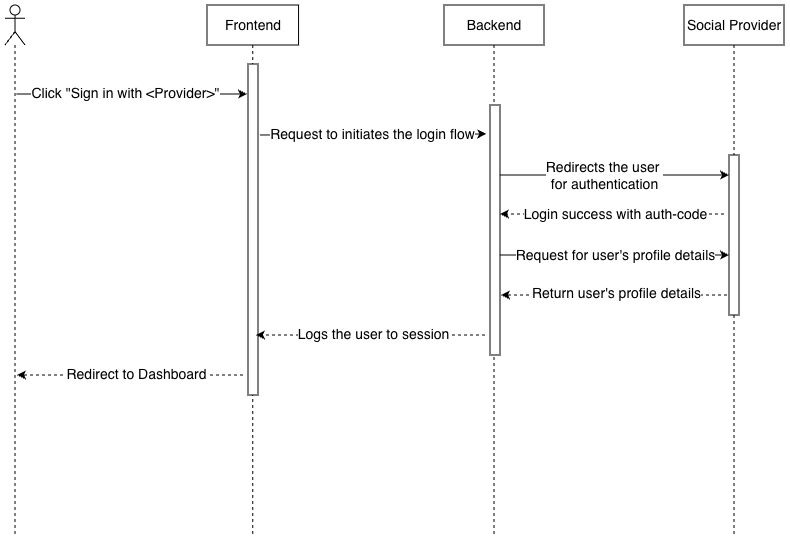

The diagram above was exported from draw.io. Its source (the exported page's mxGraphModel, read from the mxfile embedded in the PNG):
<mxGraphModel dx="912" dy="577" grid="1" gridSize="10" guides="1" tooltips="1" connect="1" arrows="1" fold="1" page="1" pageScale="1" pageWidth="827" pageHeight="1169" math="0" shadow="0">
  <root>
    <mxCell id="0" />
    <mxCell id="1" parent="0" />
    <mxCell id="eEaiKttRlw6caQtOUvVG-1" parent="1" style="shape=umlLifeline;perimeter=lifelinePerimeter;whiteSpace=wrap;html=1;container=1;dropTarget=0;collapsible=0;recursiveResize=0;outlineConnect=0;portConstraint=eastwest;newEdgeStyle={&quot;curved&quot;:0,&quot;rounded&quot;:0};participant=umlActor;" value="" vertex="1">
      <mxGeometry height="530" width="20" x="31" y="70" as="geometry" />
    </mxCell>
    <mxCell id="eEaiKttRlw6caQtOUvVG-2" parent="1" style="shape=umlLifeline;perimeter=lifelinePerimeter;whiteSpace=wrap;html=1;container=1;dropTarget=0;collapsible=0;recursiveResize=0;outlineConnect=0;portConstraint=eastwest;newEdgeStyle={&quot;curved&quot;:0,&quot;rounded&quot;:0};" value="&lt;font style=&quot;font-size: 14px;&quot;&gt;Frontend&lt;/font&gt;" vertex="1">
      <mxGeometry height="530" width="91.55" x="233" y="70" as="geometry" />
    </mxCell>
    <mxCell id="eEaiKttRlw6caQtOUvVG-3" parent="eEaiKttRlw6caQtOUvVG-2" style="html=1;points=[[0,0,0,0,5],[0,1,0,0,-5],[1,0,0,0,5],[1,1,0,0,-5]];perimeter=orthogonalPerimeter;outlineConnect=0;targetShapes=umlLifeline;portConstraint=eastwest;newEdgeStyle={&quot;curved&quot;:0,&quot;rounded&quot;:0};" value="" vertex="1">
      <mxGeometry height="331" width="10" x="41" y="59" as="geometry" />
    </mxCell>
    <mxCell id="eEaiKttRlw6caQtOUvVG-4" parent="1" style="shape=umlLifeline;perimeter=lifelinePerimeter;whiteSpace=wrap;html=1;container=1;dropTarget=0;collapsible=0;recursiveResize=0;outlineConnect=0;portConstraint=eastwest;newEdgeStyle={&quot;curved&quot;:0,&quot;rounded&quot;:0};" value="&lt;font style=&quot;font-size: 14px;&quot;&gt;Backend&lt;/font&gt;" vertex="1">
      <mxGeometry height="530" width="100" x="470" y="70" as="geometry" />
    </mxCell>
    <mxCell id="eEaiKttRlw6caQtOUvVG-5" parent="eEaiKttRlw6caQtOUvVG-4" style="html=1;points=[[0,0,0,0,5],[0,1,0,0,-5],[1,0,0,0,5],[1,1,0,0,-5]];perimeter=orthogonalPerimeter;outlineConnect=0;targetShapes=umlLifeline;portConstraint=eastwest;newEdgeStyle={&quot;curved&quot;:0,&quot;rounded&quot;:0};" value="" vertex="1">
      <mxGeometry height="250" width="10" x="46" y="100" as="geometry" />
    </mxCell>
    <mxCell id="eEaiKttRlw6caQtOUvVG-6" parent="1" style="shape=umlLifeline;perimeter=lifelinePerimeter;whiteSpace=wrap;html=1;container=1;dropTarget=0;collapsible=0;recursiveResize=0;outlineConnect=0;portConstraint=eastwest;newEdgeStyle={&quot;curved&quot;:0,&quot;rounded&quot;:0};" value="&lt;font style=&quot;font-size: 14px;&quot;&gt;Social Provider&lt;/font&gt;" vertex="1">
      <mxGeometry height="530" width="100" x="710" y="70" as="geometry" />
    </mxCell>
    <mxCell id="eEaiKttRlw6caQtOUvVG-7" parent="eEaiKttRlw6caQtOUvVG-6" style="html=1;points=[[0,0,0,0,5],[0,1,0,0,-5],[1,0,0,0,5],[1,1,0,0,-5]];perimeter=orthogonalPerimeter;outlineConnect=0;targetShapes=umlLifeline;portConstraint=eastwest;newEdgeStyle={&quot;curved&quot;:0,&quot;rounded&quot;:0};" value="" vertex="1">
      <mxGeometry height="160" width="10" x="45" y="150" as="geometry" />
    </mxCell>
    <mxCell id="eEaiKttRlw6caQtOUvVG-43" edge="1" parent="1" style="endArrow=classic;html=1;rounded=0;" value="">
      <mxGeometry height="50" relative="1" width="50" as="geometry">
        <mxPoint x="42.700000000000045" y="159" as="sourcePoint" />
        <mxPoint x="273" y="159" as="targetPoint" />
      </mxGeometry>
    </mxCell>
    <mxCell id="Z_1qKcrOZjnm6hjuzuJ_-1" connectable="0" parent="eEaiKttRlw6caQtOUvVG-43" style="edgeLabel;html=1;align=center;verticalAlign=middle;resizable=0;points=[];" value="&lt;font style=&quot;font-size: 14px;&quot;&gt;Click &quot;Sign in with &amp;lt;Provider&amp;gt;&quot;&lt;/font&gt;" vertex="1">
      <mxGeometry relative="1" x="-0.0597" y="1" as="geometry">
        <mxPoint as="offset" />
      </mxGeometry>
    </mxCell>
    <mxCell id="eEaiKttRlw6caQtOUvVG-44" edge="1" parent="1" style="endArrow=classic;html=1;rounded=0;" value="">
      <mxGeometry height="50" relative="1" width="50" as="geometry">
        <mxPoint x="286" y="200" as="sourcePoint" />
        <mxPoint x="512.3" y="199" as="targetPoint" />
      </mxGeometry>
    </mxCell>
    <mxCell id="Z_1qKcrOZjnm6hjuzuJ_-7" connectable="0" parent="eEaiKttRlw6caQtOUvVG-44" style="edgeLabel;html=1;align=center;verticalAlign=middle;resizable=0;points=[];" value="&lt;font style=&quot;font-size: 14px;&quot;&gt;Request to initiates the login flow&lt;/font&gt;" vertex="1">
      <mxGeometry relative="1" x="-0.0121" y="1" as="geometry">
        <mxPoint as="offset" />
      </mxGeometry>
    </mxCell>
    <mxCell id="eEaiKttRlw6caQtOUvVG-48" edge="1" parent="1" style="endArrow=classic;html=1;rounded=0;dashed=1;" value="">
      <mxGeometry height="50" relative="1" width="50" as="geometry">
        <mxPoint x="750" y="279" as="sourcePoint" />
        <mxPoint x="526" y="279" as="targetPoint" />
      </mxGeometry>
    </mxCell>
    <mxCell id="rEpB2q1lQbuwjkua8h7a-4" connectable="0" parent="eEaiKttRlw6caQtOUvVG-48" style="edgeLabel;html=1;align=center;verticalAlign=middle;resizable=0;points=[];" value="&lt;font style=&quot;font-size: 14px;&quot;&gt;Login success with auth-code&lt;/font&gt;" vertex="1">
      <mxGeometry relative="1" x="-0.0179" as="geometry">
        <mxPoint as="offset" />
      </mxGeometry>
    </mxCell>
    <mxCell id="eEaiKttRlw6caQtOUvVG-50" edge="1" parent="1" style="endArrow=classic;html=1;rounded=0;" value="">
      <mxGeometry height="50" relative="1" width="50" as="geometry">
        <mxPoint x="526" y="320" as="sourcePoint" />
        <mxPoint x="755" y="320" as="targetPoint" />
      </mxGeometry>
    </mxCell>
    <mxCell id="rEpB2q1lQbuwjkua8h7a-5" connectable="0" parent="eEaiKttRlw6caQtOUvVG-50" style="edgeLabel;html=1;align=center;verticalAlign=middle;resizable=0;points=[];" value="&lt;font style=&quot;font-size: 14px;&quot;&gt;Request for user's profile details&lt;/font&gt;" vertex="1">
      <mxGeometry relative="1" x="-0.0044" as="geometry">
        <mxPoint as="offset" />
      </mxGeometry>
    </mxCell>
    <mxCell id="eEaiKttRlw6caQtOUvVG-51" edge="1" parent="1" style="endArrow=classic;html=1;rounded=0;dashed=1;" value="">
      <mxGeometry height="50" relative="1" width="50" as="geometry">
        <mxPoint x="753" y="360" as="sourcePoint" />
        <mxPoint x="527" y="360" as="targetPoint" />
      </mxGeometry>
    </mxCell>
    <mxCell id="rEpB2q1lQbuwjkua8h7a-7" connectable="0" parent="eEaiKttRlw6caQtOUvVG-51" style="edgeLabel;html=1;align=center;verticalAlign=middle;resizable=0;points=[];" value="&lt;font style=&quot;font-size: 14px;&quot;&gt;Return user's profile details&lt;/font&gt;" vertex="1">
      <mxGeometry relative="1" x="-0.0177" y="-2" as="geometry">
        <mxPoint as="offset" />
      </mxGeometry>
    </mxCell>
    <mxCell id="eEaiKttRlw6caQtOUvVG-52" edge="1" parent="1" style="endArrow=classic;html=1;rounded=0;dashed=1;" value="">
      <mxGeometry height="50" relative="1" width="50" as="geometry">
        <mxPoint x="511" y="400" as="sourcePoint" />
        <mxPoint x="282" y="400" as="targetPoint" />
      </mxGeometry>
    </mxCell>
    <mxCell id="rEpB2q1lQbuwjkua8h7a-9" connectable="0" parent="eEaiKttRlw6caQtOUvVG-52" style="edgeLabel;html=1;align=center;verticalAlign=middle;resizable=0;points=[];" value="&lt;font style=&quot;font-size: 14px;&quot;&gt;Logs the user to session&lt;/font&gt;" vertex="1">
      <mxGeometry relative="1" x="-0.0177" y="-1" as="geometry">
        <mxPoint as="offset" />
      </mxGeometry>
    </mxCell>
    <mxCell id="eEaiKttRlw6caQtOUvVG-53" edge="1" parent="1" style="endArrow=classic;html=1;rounded=0;dashed=1;" value="">
      <mxGeometry height="50" relative="1" width="50" as="geometry">
        <mxPoint x="269" y="440" as="sourcePoint" />
        <mxPoint x="43" y="440" as="targetPoint" />
      </mxGeometry>
    </mxCell>
    <mxCell id="rEpB2q1lQbuwjkua8h7a-10" connectable="0" parent="eEaiKttRlw6caQtOUvVG-53" style="edgeLabel;html=1;align=center;verticalAlign=middle;resizable=0;points=[];" value="&lt;font style=&quot;font-size: 14px;&quot;&gt;Redirect to Dashboard&lt;/font&gt;" vertex="1">
      <mxGeometry relative="1" x="-0.0442" as="geometry">
        <mxPoint y="-1" as="offset" />
      </mxGeometry>
    </mxCell>
    <mxCell id="Z_1qKcrOZjnm6hjuzuJ_-2" edge="1" parent="1" style="endArrow=classic;html=1;rounded=0;" value="">
      <mxGeometry height="50" relative="1" width="50" as="geometry">
        <mxPoint x="526" y="240" as="sourcePoint" />
        <mxPoint x="755" y="240" as="targetPoint" />
      </mxGeometry>
    </mxCell>
    <mxCell id="Z_1qKcrOZjnm6hjuzuJ_-5" connectable="0" parent="Z_1qKcrOZjnm6hjuzuJ_-2" style="edgeLabel;html=1;align=center;verticalAlign=middle;resizable=0;points=[];" value="&lt;font style=&quot;font-size: 14px;&quot;&gt;Redirects the user&amp;nbsp;&lt;/font&gt;&lt;div&gt;&lt;font style=&quot;font-size: 14px;&quot;&gt;&lt;span style=&quot;background-color: light-dark(#ffffff, var(--ge-dark-color, #121212)); color: light-dark(rgb(0, 0, 0), rgb(255, 255, 255));&quot;&gt;f&lt;/span&gt;&lt;span style=&quot;color: light-dark(rgb(0, 0, 0), rgb(255, 255, 255)); background-color: light-dark(#ffffff, var(--ge-dark-color, #121212));&quot;&gt;or authentication&lt;/span&gt;&lt;/font&gt;&lt;/div&gt;" vertex="1">
      <mxGeometry relative="1" x="-0.1002" as="geometry">
        <mxPoint as="offset" />
      </mxGeometry>
    </mxCell>
  </root>
</mxGraphModel>